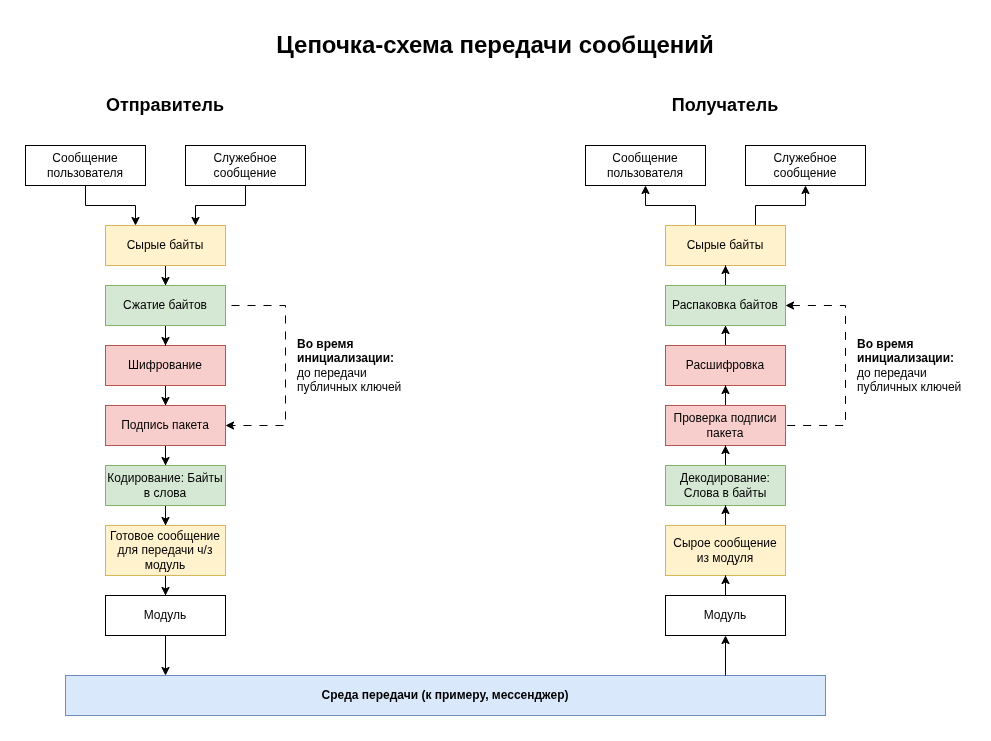

The diagram above was exported from draw.io. Its source (the exported page's mxGraphModel, read from the mxfile embedded in the PNG):
<mxGraphModel dx="1178" dy="723" grid="1" gridSize="10" guides="1" tooltips="1" connect="1" arrows="1" fold="1" page="1" pageScale="1" pageWidth="850" pageHeight="1100" math="0" shadow="0">
  <root>
    <mxCell id="0" />
    <mxCell id="1" parent="0" />
    <mxCell id="vfVV4Qoi_cIunkNZfSw6-1" parent="1" style="text;html=1;whiteSpace=wrap;strokeColor=none;fillColor=none;align=center;verticalAlign=middle;rounded=0;fontStyle=1;fontSize=24;" value="Цепочка-схема передачи сообщений" vertex="1">
      <mxGeometry height="40" width="940" x="340" y="290" as="geometry" />
    </mxCell>
    <mxCell id="vfVV4Qoi_cIunkNZfSw6-2" edge="1" parent="1" source="vfVV4Qoi_cIunkNZfSw6-3" style="edgeStyle=orthogonalEdgeStyle;rounded=0;orthogonalLoop=1;jettySize=auto;html=1;entryX=0.25;entryY=0;entryDx=0;entryDy=0;">
      <mxGeometry relative="1" as="geometry">
        <mxPoint x="450" y="490" as="targetPoint" />
      </mxGeometry>
    </mxCell>
    <mxCell id="vfVV4Qoi_cIunkNZfSw6-3" parent="1" style="rounded=0;whiteSpace=wrap;html=1;" value="Сообщение пользователя" vertex="1">
      <mxGeometry height="40" width="120" x="340" y="410" as="geometry" />
    </mxCell>
    <mxCell id="vfVV4Qoi_cIunkNZfSw6-4" edge="1" parent="1" source="vfVV4Qoi_cIunkNZfSw6-5" style="edgeStyle=orthogonalEdgeStyle;rounded=0;orthogonalLoop=1;jettySize=auto;html=1;entryX=0.75;entryY=0;entryDx=0;entryDy=0;">
      <mxGeometry relative="1" as="geometry">
        <mxPoint x="510" y="490" as="targetPoint" />
      </mxGeometry>
    </mxCell>
    <mxCell id="vfVV4Qoi_cIunkNZfSw6-5" parent="1" style="rounded=0;whiteSpace=wrap;html=1;" value="Служебное сообщение" vertex="1">
      <mxGeometry height="40" width="120" x="500" y="410" as="geometry" />
    </mxCell>
    <mxCell id="vfVV4Qoi_cIunkNZfSw6-6" edge="1" parent="1" source="vfVV4Qoi_cIunkNZfSw6-7" style="edgeStyle=orthogonalEdgeStyle;rounded=0;orthogonalLoop=1;jettySize=auto;html=1;entryX=0.5;entryY=0;entryDx=0;entryDy=0;" target="vfVV4Qoi_cIunkNZfSw6-14">
      <mxGeometry relative="1" as="geometry" />
    </mxCell>
    <mxCell id="vfVV4Qoi_cIunkNZfSw6-7" parent="1" style="rounded=0;whiteSpace=wrap;html=1;fillColor=#fff2cc;strokeColor=#d6b656;" value="Сырые байты" vertex="1">
      <mxGeometry height="40" width="120" x="420" y="490" as="geometry" />
    </mxCell>
    <mxCell id="vfVV4Qoi_cIunkNZfSw6-8" edge="1" parent="1" source="vfVV4Qoi_cIunkNZfSw6-9" style="edgeStyle=orthogonalEdgeStyle;rounded=0;orthogonalLoop=1;jettySize=auto;html=1;entryX=0.5;entryY=0;entryDx=0;entryDy=0;" target="vfVV4Qoi_cIunkNZfSw6-11">
      <mxGeometry relative="1" as="geometry" />
    </mxCell>
    <mxCell id="vfVV4Qoi_cIunkNZfSw6-9" parent="1" style="rounded=0;whiteSpace=wrap;html=1;fillColor=#f8cecc;strokeColor=#b85450;" value="Шифрование" vertex="1">
      <mxGeometry height="40" width="120" x="420" y="610" as="geometry" />
    </mxCell>
    <mxCell id="vfVV4Qoi_cIunkNZfSw6-10" edge="1" parent="1" source="vfVV4Qoi_cIunkNZfSw6-11" style="edgeStyle=orthogonalEdgeStyle;rounded=0;orthogonalLoop=1;jettySize=auto;html=1;entryX=0.5;entryY=0;entryDx=0;entryDy=0;" target="vfVV4Qoi_cIunkNZfSw6-16">
      <mxGeometry relative="1" as="geometry" />
    </mxCell>
    <mxCell id="vfVV4Qoi_cIunkNZfSw6-11" parent="1" style="rounded=0;whiteSpace=wrap;html=1;fillColor=#f8cecc;strokeColor=#b85450;" value="Подпись пакета" vertex="1">
      <mxGeometry height="40" width="120" x="420" y="670" as="geometry" />
    </mxCell>
    <mxCell id="vfVV4Qoi_cIunkNZfSw6-12" edge="1" parent="1" source="vfVV4Qoi_cIunkNZfSw6-14" style="edgeStyle=orthogonalEdgeStyle;rounded=0;orthogonalLoop=1;jettySize=auto;html=1;entryX=0.5;entryY=0;entryDx=0;entryDy=0;" target="vfVV4Qoi_cIunkNZfSw6-9">
      <mxGeometry relative="1" as="geometry" />
    </mxCell>
    <mxCell id="vfVV4Qoi_cIunkNZfSw6-13" edge="1" parent="1" source="vfVV4Qoi_cIunkNZfSw6-14" style="edgeStyle=orthogonalEdgeStyle;rounded=0;orthogonalLoop=1;jettySize=auto;html=1;exitX=1;exitY=0.75;exitDx=0;exitDy=0;entryX=1;entryY=0.5;entryDx=0;entryDy=0;dashed=1;dashPattern=8 8;" target="vfVV4Qoi_cIunkNZfSw6-11">
      <mxGeometry relative="1" as="geometry">
        <Array as="points">
          <mxPoint x="540" y="570" />
          <mxPoint x="600" y="570" />
          <mxPoint x="600" y="690" />
        </Array>
      </mxGeometry>
    </mxCell>
    <mxCell id="vfVV4Qoi_cIunkNZfSw6-14" parent="1" style="rounded=0;whiteSpace=wrap;html=1;fillColor=#d5e8d4;strokeColor=#82b366;" value="Сжатие байтов" vertex="1">
      <mxGeometry height="40" width="120" x="420" y="550" as="geometry" />
    </mxCell>
    <mxCell id="vfVV4Qoi_cIunkNZfSw6-15" edge="1" parent="1" source="vfVV4Qoi_cIunkNZfSw6-16" style="edgeStyle=orthogonalEdgeStyle;rounded=0;orthogonalLoop=1;jettySize=auto;html=1;entryX=0.5;entryY=0;entryDx=0;entryDy=0;" target="vfVV4Qoi_cIunkNZfSw6-18">
      <mxGeometry relative="1" as="geometry" />
    </mxCell>
    <mxCell id="vfVV4Qoi_cIunkNZfSw6-16" parent="1" style="rounded=0;whiteSpace=wrap;html=1;fillColor=#d5e8d4;strokeColor=#82b366;" value="Кодирование: Байты в слова" vertex="1">
      <mxGeometry height="40" width="120" x="420" y="730" as="geometry" />
    </mxCell>
    <mxCell id="vfVV4Qoi_cIunkNZfSw6-17" edge="1" parent="1" source="vfVV4Qoi_cIunkNZfSw6-18" style="edgeStyle=orthogonalEdgeStyle;rounded=0;orthogonalLoop=1;jettySize=auto;html=1;entryX=0.5;entryY=0;entryDx=0;entryDy=0;" target="vfVV4Qoi_cIunkNZfSw6-20">
      <mxGeometry relative="1" as="geometry" />
    </mxCell>
    <mxCell id="vfVV4Qoi_cIunkNZfSw6-18" parent="1" style="rounded=0;whiteSpace=wrap;html=1;fillColor=#fff2cc;strokeColor=#d6b656;" value="Готовое сообщение для передачи ч/з модуль" vertex="1">
      <mxGeometry height="50" width="120" x="420" y="790" as="geometry" />
    </mxCell>
    <mxCell id="vfVV4Qoi_cIunkNZfSw6-19" edge="1" parent="1" source="vfVV4Qoi_cIunkNZfSw6-20" style="edgeStyle=orthogonalEdgeStyle;rounded=0;orthogonalLoop=1;jettySize=auto;html=1;">
      <mxGeometry relative="1" as="geometry">
        <mxPoint x="480" y="940" as="targetPoint" />
      </mxGeometry>
    </mxCell>
    <mxCell id="vfVV4Qoi_cIunkNZfSw6-20" parent="1" style="rounded=0;whiteSpace=wrap;html=1;" value="Модуль" vertex="1">
      <mxGeometry height="40" width="120" x="420" y="860" as="geometry" />
    </mxCell>
    <mxCell id="vfVV4Qoi_cIunkNZfSw6-21" parent="1" style="rounded=0;whiteSpace=wrap;html=1;fillColor=#dae8fc;strokeColor=#6c8ebf;fontStyle=1" value="Среда передачи (к примеру, мессенджер)" vertex="1">
      <mxGeometry height="40" width="760" x="380" y="940" as="geometry" />
    </mxCell>
    <mxCell id="vfVV4Qoi_cIunkNZfSw6-22" parent="1" style="text;html=1;whiteSpace=wrap;strokeColor=none;fillColor=none;align=left;verticalAlign=middle;rounded=0;" value="&lt;b&gt;Во время инициализации: &lt;/b&gt;до передачи публичных ключей" vertex="1">
      <mxGeometry height="80" width="110" x="610" y="590" as="geometry" />
    </mxCell>
    <mxCell id="vfVV4Qoi_cIunkNZfSw6-23" parent="1" style="rounded=0;whiteSpace=wrap;html=1;" value="Сообщение пользователя" vertex="1">
      <mxGeometry height="40" width="120" x="900" y="410" as="geometry" />
    </mxCell>
    <mxCell id="vfVV4Qoi_cIunkNZfSw6-24" parent="1" style="rounded=0;whiteSpace=wrap;html=1;" value="Служебное сообщение" vertex="1">
      <mxGeometry height="40" width="120" x="1060" y="410" as="geometry" />
    </mxCell>
    <mxCell id="vfVV4Qoi_cIunkNZfSw6-25" edge="1" parent="1" style="edgeStyle=orthogonalEdgeStyle;rounded=0;orthogonalLoop=1;jettySize=auto;html=1;entryX=0.5;entryY=1;entryDx=0;entryDy=0;" target="vfVV4Qoi_cIunkNZfSw6-23">
      <mxGeometry relative="1" as="geometry">
        <Array as="points">
          <mxPoint x="1010" y="470" />
          <mxPoint x="960" y="470" />
        </Array>
        <mxPoint x="1010" y="490" as="sourcePoint" />
      </mxGeometry>
    </mxCell>
    <mxCell id="vfVV4Qoi_cIunkNZfSw6-26" edge="1" parent="1" style="edgeStyle=orthogonalEdgeStyle;rounded=0;orthogonalLoop=1;jettySize=auto;html=1;entryX=0.5;entryY=1;entryDx=0;entryDy=0;" target="vfVV4Qoi_cIunkNZfSw6-24">
      <mxGeometry relative="1" as="geometry">
        <Array as="points">
          <mxPoint x="1070" y="470" />
          <mxPoint x="1120" y="470" />
        </Array>
        <mxPoint x="1070" y="490" as="sourcePoint" />
      </mxGeometry>
    </mxCell>
    <mxCell id="vfVV4Qoi_cIunkNZfSw6-27" parent="1" style="rounded=0;whiteSpace=wrap;html=1;fillColor=#fff2cc;strokeColor=#d6b656;" value="Сырые байты" vertex="1">
      <mxGeometry height="40" width="120" x="980" y="490" as="geometry" />
    </mxCell>
    <mxCell id="vfVV4Qoi_cIunkNZfSw6-28" edge="1" parent="1" source="vfVV4Qoi_cIunkNZfSw6-29" style="edgeStyle=orthogonalEdgeStyle;rounded=0;orthogonalLoop=1;jettySize=auto;html=1;entryX=0.5;entryY=1;entryDx=0;entryDy=0;" target="vfVV4Qoi_cIunkNZfSw6-34">
      <mxGeometry relative="1" as="geometry" />
    </mxCell>
    <mxCell id="vfVV4Qoi_cIunkNZfSw6-29" parent="1" style="rounded=0;whiteSpace=wrap;html=1;fillColor=#f8cecc;strokeColor=#b85450;" value="Расшифровка" vertex="1">
      <mxGeometry height="40" width="120" x="980" y="610" as="geometry" />
    </mxCell>
    <mxCell id="vfVV4Qoi_cIunkNZfSw6-30" edge="1" parent="1" source="vfVV4Qoi_cIunkNZfSw6-31" style="edgeStyle=orthogonalEdgeStyle;rounded=0;orthogonalLoop=1;jettySize=auto;html=1;entryX=0.5;entryY=1;entryDx=0;entryDy=0;" target="vfVV4Qoi_cIunkNZfSw6-29">
      <mxGeometry relative="1" as="geometry" />
    </mxCell>
    <mxCell id="vfVV4Qoi_cIunkNZfSw6-31" parent="1" style="rounded=0;whiteSpace=wrap;html=1;fillColor=#f8cecc;strokeColor=#b85450;" value="Проверка подписи пакета" vertex="1">
      <mxGeometry height="40" width="120" x="980" y="670" as="geometry" />
    </mxCell>
    <mxCell id="vfVV4Qoi_cIunkNZfSw6-32" edge="1" parent="1" source="vfVV4Qoi_cIunkNZfSw6-34" style="edgeStyle=orthogonalEdgeStyle;rounded=0;orthogonalLoop=1;jettySize=auto;html=1;exitX=1;exitY=0.5;exitDx=0;exitDy=0;entryX=1;entryY=0.5;entryDx=0;entryDy=0;dashed=1;dashPattern=8 8;endArrow=none;endFill=0;startArrow=classic;startFill=1;" target="vfVV4Qoi_cIunkNZfSw6-31">
      <mxGeometry relative="1" as="geometry">
        <Array as="points">
          <mxPoint x="1160" y="570" />
          <mxPoint x="1160" y="690" />
        </Array>
      </mxGeometry>
    </mxCell>
    <mxCell id="vfVV4Qoi_cIunkNZfSw6-33" edge="1" parent="1" source="vfVV4Qoi_cIunkNZfSw6-34" style="edgeStyle=orthogonalEdgeStyle;rounded=0;orthogonalLoop=1;jettySize=auto;html=1;entryX=0.5;entryY=1;entryDx=0;entryDy=0;" target="vfVV4Qoi_cIunkNZfSw6-27">
      <mxGeometry relative="1" as="geometry" />
    </mxCell>
    <mxCell id="vfVV4Qoi_cIunkNZfSw6-34" parent="1" style="rounded=0;whiteSpace=wrap;html=1;fillColor=#d5e8d4;strokeColor=#82b366;" value="Распаковка байтов" vertex="1">
      <mxGeometry height="40" width="120" x="980" y="550" as="geometry" />
    </mxCell>
    <mxCell id="vfVV4Qoi_cIunkNZfSw6-35" edge="1" parent="1" source="vfVV4Qoi_cIunkNZfSw6-36" style="edgeStyle=orthogonalEdgeStyle;rounded=0;orthogonalLoop=1;jettySize=auto;html=1;entryX=0.5;entryY=1;entryDx=0;entryDy=0;" target="vfVV4Qoi_cIunkNZfSw6-31">
      <mxGeometry relative="1" as="geometry" />
    </mxCell>
    <mxCell id="vfVV4Qoi_cIunkNZfSw6-36" parent="1" style="rounded=0;whiteSpace=wrap;html=1;fillColor=#d5e8d4;strokeColor=#82b366;" value="Декодирование: Слова в байты" vertex="1">
      <mxGeometry height="40" width="120" x="980" y="730" as="geometry" />
    </mxCell>
    <mxCell id="vfVV4Qoi_cIunkNZfSw6-37" edge="1" parent="1" source="vfVV4Qoi_cIunkNZfSw6-38" style="edgeStyle=orthogonalEdgeStyle;rounded=0;orthogonalLoop=1;jettySize=auto;html=1;entryX=0.5;entryY=1;entryDx=0;entryDy=0;" target="vfVV4Qoi_cIunkNZfSw6-36">
      <mxGeometry relative="1" as="geometry" />
    </mxCell>
    <mxCell id="vfVV4Qoi_cIunkNZfSw6-38" parent="1" style="rounded=0;whiteSpace=wrap;html=1;fillColor=#fff2cc;strokeColor=#d6b656;" value="Сырое сообщение из модуля" vertex="1">
      <mxGeometry height="50" width="120" x="980" y="790" as="geometry" />
    </mxCell>
    <mxCell id="vfVV4Qoi_cIunkNZfSw6-39" edge="1" parent="1" source="vfVV4Qoi_cIunkNZfSw6-40" style="edgeStyle=orthogonalEdgeStyle;rounded=0;orthogonalLoop=1;jettySize=auto;html=1;entryX=0.5;entryY=1;entryDx=0;entryDy=0;" target="vfVV4Qoi_cIunkNZfSw6-38">
      <mxGeometry relative="1" as="geometry" />
    </mxCell>
    <mxCell id="vfVV4Qoi_cIunkNZfSw6-40" parent="1" style="rounded=0;whiteSpace=wrap;html=1;" value="Модуль" vertex="1">
      <mxGeometry height="40" width="120" x="980" y="860" as="geometry" />
    </mxCell>
    <mxCell id="vfVV4Qoi_cIunkNZfSw6-41" edge="1" parent="1" style="edgeStyle=orthogonalEdgeStyle;rounded=0;orthogonalLoop=1;jettySize=auto;html=1;entryX=0.5;entryY=1;entryDx=0;entryDy=0;" target="vfVV4Qoi_cIunkNZfSw6-40">
      <mxGeometry relative="1" as="geometry">
        <mxPoint x="1040" y="940" as="sourcePoint" />
      </mxGeometry>
    </mxCell>
    <mxCell id="vfVV4Qoi_cIunkNZfSw6-42" parent="1" style="text;html=1;whiteSpace=wrap;strokeColor=none;fillColor=none;align=left;verticalAlign=middle;rounded=0;" value="&lt;b&gt;Во время инициализации: &lt;/b&gt;до передачи публичных ключей" vertex="1">
      <mxGeometry height="80" width="110" x="1170" y="590" as="geometry" />
    </mxCell>
    <mxCell id="vfVV4Qoi_cIunkNZfSw6-43" parent="1" style="text;html=1;whiteSpace=wrap;strokeColor=none;fillColor=none;align=center;verticalAlign=middle;rounded=0;fontStyle=1;fontSize=18;" value="Отправитель" vertex="1">
      <mxGeometry height="40" width="280" x="340" y="350" as="geometry" />
    </mxCell>
    <mxCell id="vfVV4Qoi_cIunkNZfSw6-44" parent="1" style="text;html=1;whiteSpace=wrap;strokeColor=none;fillColor=none;align=center;verticalAlign=middle;rounded=0;fontStyle=1;fontSize=18;" value="Получатель" vertex="1">
      <mxGeometry height="40" width="280" x="900" y="350" as="geometry" />
    </mxCell>
  </root>
</mxGraphModel>